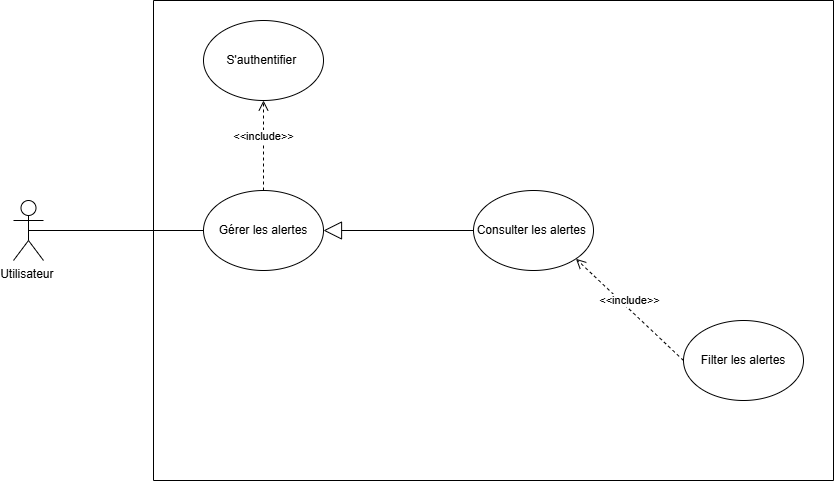

The diagram above was exported from draw.io. Its source (the exported page's mxGraphModel, read from the mxfile embedded in the PNG):
<mxGraphModel dx="1042" dy="660" grid="1" gridSize="10" guides="1" tooltips="1" connect="1" arrows="1" fold="1" page="1" pageScale="1" pageWidth="827" pageHeight="1169" math="0" shadow="0">
  <root>
    <mxCell id="0" />
    <mxCell id="1" parent="0" />
    <mxCell id="LcY9SjAjyfOQDT_5so3C-2" parent="1" style="shape=umlActor;verticalLabelPosition=bottom;verticalAlign=top;html=1;outlineConnect=0;" value="Utilisateur&amp;nbsp;" vertex="1">
      <mxGeometry height="60" width="30" x="140" y="200" as="geometry" />
    </mxCell>
    <mxCell id="LcY9SjAjyfOQDT_5so3C-4" parent="1" style="ellipse;whiteSpace=wrap;html=1;" value="Gérer les alertes" vertex="1">
      <mxGeometry height="80" width="120" x="330" y="190" as="geometry" />
    </mxCell>
    <mxCell id="LcY9SjAjyfOQDT_5so3C-5" parent="1" style="ellipse;whiteSpace=wrap;html=1;" value="Consulter les alertes&amp;nbsp;" vertex="1">
      <mxGeometry height="80" width="120" x="600" y="190" as="geometry" />
    </mxCell>
    <mxCell id="LcY9SjAjyfOQDT_5so3C-6" parent="1" style="ellipse;whiteSpace=wrap;html=1;" value="Filter les alertes" vertex="1">
      <mxGeometry height="80" width="120" x="810" y="320" as="geometry" />
    </mxCell>
    <mxCell id="LcY9SjAjyfOQDT_5so3C-10" edge="1" parent="1" source="LcY9SjAjyfOQDT_5so3C-2" style="endArrow=none;html=1;rounded=0;exitX=0.5;exitY=0.5;exitDx=0;exitDy=0;exitPerimeter=0;entryX=0;entryY=0.5;entryDx=0;entryDy=0;" target="LcY9SjAjyfOQDT_5so3C-4" value="">
      <mxGeometry height="50" relative="1" width="50" as="geometry">
        <mxPoint x="390" y="400" as="sourcePoint" />
        <mxPoint x="440" y="350" as="targetPoint" />
      </mxGeometry>
    </mxCell>
    <mxCell id="LcY9SjAjyfOQDT_5so3C-11" edge="1" parent="1" source="LcY9SjAjyfOQDT_5so3C-5" style="endArrow=block;endSize=16;endFill=0;html=1;rounded=0;exitX=0;exitY=0.5;exitDx=0;exitDy=0;entryX=1;entryY=0.5;entryDx=0;entryDy=0;" target="LcY9SjAjyfOQDT_5so3C-4" value="">
      <mxGeometry relative="1" width="160" as="geometry">
        <mxPoint x="330" y="380" as="sourcePoint" />
        <mxPoint x="490" y="380" as="targetPoint" />
      </mxGeometry>
    </mxCell>
    <mxCell id="b8D4rLogtKHjwCRCMEAA-1" edge="1" parent="1" source="LcY9SjAjyfOQDT_5so3C-6" style="html=1;verticalAlign=bottom;endArrow=open;dashed=1;endSize=8;curved=0;rounded=0;exitX=0;exitY=0.5;exitDx=0;exitDy=0;entryX=1;entryY=1;entryDx=0;entryDy=0;" target="LcY9SjAjyfOQDT_5so3C-5" value="&amp;lt;&amp;lt;include&amp;gt;&amp;gt;">
      <mxGeometry relative="1" as="geometry">
        <mxPoint x="630" y="250" as="sourcePoint" />
        <mxPoint x="550" y="250" as="targetPoint" />
      </mxGeometry>
    </mxCell>
    <mxCell id="b8D4rLogtKHjwCRCMEAA-2" parent="1" style="ellipse;whiteSpace=wrap;html=1;" value="S'authentifier&amp;nbsp;" vertex="1">
      <mxGeometry height="80" width="120" x="330" y="20" as="geometry" />
    </mxCell>
    <mxCell id="b8D4rLogtKHjwCRCMEAA-3" edge="1" parent="1" source="LcY9SjAjyfOQDT_5so3C-4" style="html=1;verticalAlign=bottom;endArrow=open;dashed=1;endSize=8;curved=0;rounded=0;entryX=0.5;entryY=1;entryDx=0;entryDy=0;exitX=0.5;exitY=0;exitDx=0;exitDy=0;" target="b8D4rLogtKHjwCRCMEAA-2" value="&amp;lt;&amp;lt;include&amp;gt;&amp;gt;">
      <mxGeometry relative="1" as="geometry">
        <mxPoint x="630" y="250" as="sourcePoint" />
        <mxPoint x="550" y="250" as="targetPoint" />
      </mxGeometry>
    </mxCell>
    <mxCell id="b8D4rLogtKHjwCRCMEAA-4" edge="1" parent="1" style="endArrow=none;html=1;rounded=0;" value="">
      <mxGeometry height="50" relative="1" width="50" as="geometry">
        <mxPoint x="280" as="sourcePoint" />
        <mxPoint x="960" as="targetPoint" />
      </mxGeometry>
    </mxCell>
    <mxCell id="b8D4rLogtKHjwCRCMEAA-5" edge="1" parent="1" style="endArrow=none;html=1;rounded=0;" value="">
      <mxGeometry height="50" relative="1" width="50" as="geometry">
        <mxPoint x="280" y="480" as="sourcePoint" />
        <mxPoint x="280" as="targetPoint" />
      </mxGeometry>
    </mxCell>
    <mxCell id="b8D4rLogtKHjwCRCMEAA-6" edge="1" parent="1" style="endArrow=none;html=1;rounded=0;" value="">
      <mxGeometry height="50" relative="1" width="50" as="geometry">
        <mxPoint x="280" y="480" as="sourcePoint" />
        <mxPoint x="960" y="480" as="targetPoint" />
      </mxGeometry>
    </mxCell>
    <mxCell id="b8D4rLogtKHjwCRCMEAA-7" edge="1" parent="1" style="endArrow=none;html=1;rounded=0;" value="">
      <mxGeometry height="50" relative="1" width="50" as="geometry">
        <mxPoint x="960" y="480" as="sourcePoint" />
        <mxPoint x="960" as="targetPoint" />
      </mxGeometry>
    </mxCell>
  </root>
</mxGraphModel>